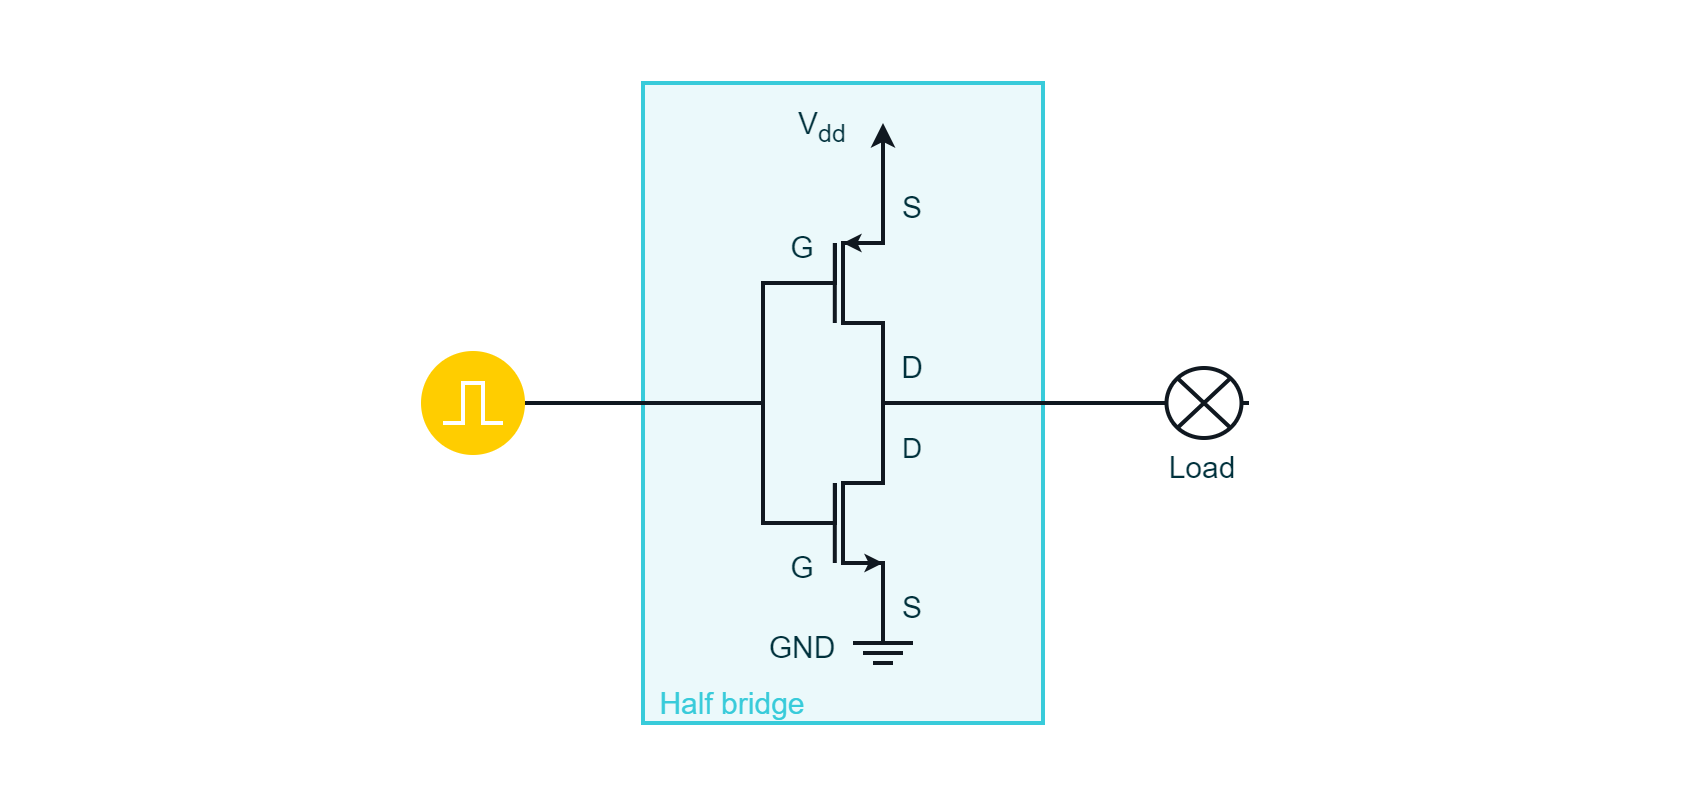

The diagram above was exported from draw.io. Its source (the exported page's mxGraphModel, read from the mxfile embedded in the PNG):
<mxGraphModel dx="750" dy="518" grid="1" gridSize="10" guides="1" tooltips="1" connect="1" arrows="1" fold="1" page="1" pageScale="1" pageWidth="850" pageHeight="1100" math="0" shadow="0">
  <root>
    <mxCell id="0" />
    <mxCell id="1" parent="0" />
    <mxCell id="kPiapD0XzasAypIkvbAB-35" value="" style="rounded=0;whiteSpace=wrap;html=1;strokeColor=#00313C;strokeWidth=2;fontFamily=Arial;fontSize=20;fontColor=#FFFFFF;fillColor=#00313C;opacity=0;" parent="1" vertex="1">
      <mxGeometry x="800" y="200" width="840" height="400" as="geometry" />
    </mxCell>
    <mxCell id="kPiapD0XzasAypIkvbAB-1" value="" style="rounded=0;whiteSpace=wrap;html=1;strokeColor=#38CBDA;strokeWidth=2;fontFamily=Arial;fontSize=20;fontColor=#FFFFFF;fillColor=#EBF9FB;" parent="1" vertex="1">
      <mxGeometry x="1120" y="240" width="200" height="320" as="geometry" />
    </mxCell>
    <mxCell id="kPiapD0XzasAypIkvbAB-18" value="&lt;font style=&quot;font-size: 15px;&quot; color=&quot;#00313c&quot;&gt;GND&lt;/font&gt;" style="rounded=0;whiteSpace=wrap;html=1;strokeColor=none;strokeWidth=2;fontFamily=Arial;fontSize=20;fontColor=#101820;fillColor=none;" parent="1" vertex="1">
      <mxGeometry x="1080" y="500" width="240" height="40" as="geometry" />
    </mxCell>
    <mxCell id="kPiapD0XzasAypIkvbAB-28" value="&lt;font style=&quot;font-size: 15px;&quot; color=&quot;#00313c&quot;&gt;S&lt;/font&gt;" style="rounded=0;whiteSpace=wrap;html=1;strokeColor=none;strokeWidth=2;fontFamily=Arial;fontSize=20;fontColor=#101820;fillColor=none;" parent="1" vertex="1">
      <mxGeometry x="1150" y="480" width="210" height="40" as="geometry" />
    </mxCell>
    <mxCell id="kPiapD0XzasAypIkvbAB-32" value="&lt;font style=&quot;font-size: 15px;&quot; color=&quot;#00313c&quot;&gt;G&lt;/font&gt;" style="rounded=0;whiteSpace=wrap;html=1;strokeColor=none;strokeWidth=2;fontFamily=Arial;fontSize=20;fontColor=#101820;fillColor=none;" parent="1" vertex="1">
      <mxGeometry x="1080" y="460" width="240" height="40" as="geometry" />
    </mxCell>
    <mxCell id="kPiapD0XzasAypIkvbAB-31" value="&lt;font style=&quot;font-size: 14px;&quot; color=&quot;#00313c&quot;&gt;D&lt;/font&gt;" style="rounded=0;whiteSpace=wrap;html=1;strokeColor=none;strokeWidth=2;fontFamily=Arial;fontSize=20;fontColor=#101820;fillColor=none;" parent="1" vertex="1">
      <mxGeometry x="1150" y="400" width="210" height="40" as="geometry" />
    </mxCell>
    <mxCell id="kPiapD0XzasAypIkvbAB-3" value="" style="endArrow=none;html=1;rounded=0;strokeColor=#101820;strokeWidth=2;fontFamily=Arial;fontSize=20;fontColor=#FFFFFF;fillColor=none;" parent="1" edge="1">
      <mxGeometry x="0.3333" y="20" width="50" height="50" relative="1" as="geometry">
        <mxPoint x="1240" y="520" as="sourcePoint" />
        <mxPoint x="1240" y="400" as="targetPoint" />
        <Array as="points">
          <mxPoint x="1240" y="480" />
          <mxPoint x="1220" y="480" />
          <mxPoint x="1220" y="440" />
          <mxPoint x="1240" y="440" />
        </Array>
        <mxPoint as="offset" />
      </mxGeometry>
    </mxCell>
    <mxCell id="kPiapD0XzasAypIkvbAB-4" value="" style="endArrow=none;html=1;rounded=0;strokeColor=#101820;strokeWidth=2;fontFamily=Arial;fontSize=20;fontColor=#FFFFFF;fillColor=none;" parent="1" edge="1">
      <mxGeometry width="50" height="50" relative="1" as="geometry">
        <mxPoint x="1215.9" y="480" as="sourcePoint" />
        <mxPoint x="1215.9" y="440" as="targetPoint" />
      </mxGeometry>
    </mxCell>
    <mxCell id="kPiapD0XzasAypIkvbAB-5" value="" style="endArrow=classic;html=1;rounded=0;strokeColor=#101820;strokeWidth=2;fontFamily=Arial;fontSize=20;fontColor=#FFFFFF;fillColor=none;endSize=3;startSize=3;" parent="1" edge="1">
      <mxGeometry width="50" height="50" relative="1" as="geometry">
        <mxPoint x="1220" y="460" as="sourcePoint" />
        <mxPoint x="1240" y="479.9999999999999" as="targetPoint" />
        <Array as="points">
          <mxPoint x="1220" y="480" />
        </Array>
      </mxGeometry>
    </mxCell>
    <mxCell id="kPiapD0XzasAypIkvbAB-6" value="" style="endArrow=none;html=1;rounded=0;strokeColor=#101820;strokeWidth=2;fontFamily=Arial;fontSize=20;fontColor=#FFFFFF;fillColor=none;" parent="1" edge="1">
      <mxGeometry x="0.3333" y="20" width="50" height="50" relative="1" as="geometry">
        <mxPoint x="1240" y="400" as="sourcePoint" />
        <mxPoint x="1240" y="280" as="targetPoint" />
        <Array as="points">
          <mxPoint x="1240" y="360" />
          <mxPoint x="1220" y="360" />
          <mxPoint x="1220" y="320" />
          <mxPoint x="1240" y="320" />
        </Array>
        <mxPoint as="offset" />
      </mxGeometry>
    </mxCell>
    <mxCell id="kPiapD0XzasAypIkvbAB-7" value="" style="endArrow=none;html=1;rounded=0;strokeColor=#101820;strokeWidth=2;fontFamily=Arial;fontSize=20;fontColor=#FFFFFF;fillColor=none;" parent="1" edge="1">
      <mxGeometry width="50" height="50" relative="1" as="geometry">
        <mxPoint x="1215.9" y="360" as="sourcePoint" />
        <mxPoint x="1215.9" y="320" as="targetPoint" />
      </mxGeometry>
    </mxCell>
    <mxCell id="kPiapD0XzasAypIkvbAB-8" value="" style="endArrow=none;html=1;rounded=0;strokeColor=#101820;strokeWidth=2;fontFamily=Arial;fontSize=20;fontColor=#FFFFFF;fillColor=none;" parent="1" edge="1">
      <mxGeometry width="50" height="50" relative="1" as="geometry">
        <mxPoint x="1216" y="440" as="sourcePoint" />
        <mxPoint x="1216" y="320" as="targetPoint" />
        <Array as="points">
          <mxPoint x="1216" y="460" />
          <mxPoint x="1180" y="460" />
          <mxPoint x="1180" y="340" />
          <mxPoint x="1216" y="340" />
        </Array>
      </mxGeometry>
    </mxCell>
    <mxCell id="kPiapD0XzasAypIkvbAB-9" value="" style="endArrow=classic;html=1;rounded=0;strokeColor=#101820;strokeWidth=2;fontFamily=Arial;fontSize=20;fontColor=#FFFFFF;fillColor=none;endSize=3;startSize=3;" parent="1" edge="1">
      <mxGeometry width="50" height="50" relative="1" as="geometry">
        <mxPoint x="1240" y="300" as="sourcePoint" />
        <mxPoint x="1220" y="320" as="targetPoint" />
        <Array as="points">
          <mxPoint x="1240" y="320" />
        </Array>
      </mxGeometry>
    </mxCell>
    <mxCell id="kPiapD0XzasAypIkvbAB-10" value="" style="endArrow=none;html=1;rounded=0;strokeColor=#101820;strokeWidth=2;fontFamily=Arial;fontSize=20;fontColor=#101820;fillColor=none;" parent="1" source="kPiapD0XzasAypIkvbAB-36" edge="1">
      <mxGeometry width="50" height="50" relative="1" as="geometry">
        <mxPoint x="1440" y="400" as="sourcePoint" />
        <mxPoint x="1240" y="431" as="targetPoint" />
        <Array as="points">
          <mxPoint x="1240" y="400" />
        </Array>
      </mxGeometry>
    </mxCell>
    <mxCell id="kPiapD0XzasAypIkvbAB-11" value="" style="endArrow=classic;html=1;rounded=0;strokeColor=#101820;strokeWidth=2;fontFamily=Arial;fontSize=20;fontColor=#101820;fillColor=none;" parent="1" edge="1">
      <mxGeometry width="50" height="50" relative="1" as="geometry">
        <mxPoint x="1240" y="300" as="sourcePoint" />
        <mxPoint x="1240" y="260" as="targetPoint" />
      </mxGeometry>
    </mxCell>
    <mxCell id="kPiapD0XzasAypIkvbAB-12" value="" style="endArrow=none;html=1;rounded=0;strokeColor=#101820;strokeWidth=2;fontFamily=Arial;fontSize=20;fontColor=#101820;fillColor=none;entryX=1;entryY=0.5;entryDx=0;entryDy=0;" parent="1" target="kPiapD0XzasAypIkvbAB-26" edge="1">
      <mxGeometry width="50" height="50" relative="1" as="geometry">
        <mxPoint x="1180" y="370" as="sourcePoint" />
        <mxPoint x="1140" y="400" as="targetPoint" />
        <Array as="points">
          <mxPoint x="1180" y="400" />
        </Array>
      </mxGeometry>
    </mxCell>
    <mxCell id="kPiapD0XzasAypIkvbAB-13" value="" style="group" parent="1" vertex="1" connectable="0">
      <mxGeometry x="1225" y="520" width="30" height="10" as="geometry" />
    </mxCell>
    <mxCell id="kPiapD0XzasAypIkvbAB-14" value="" style="endArrow=none;html=1;rounded=0;strokeColor=#101820;strokeWidth=2;fontFamily=Arial;fontSize=20;fontColor=#101820;fillColor=none;" parent="kPiapD0XzasAypIkvbAB-13" edge="1">
      <mxGeometry width="50" height="50" relative="1" as="geometry">
        <mxPoint as="sourcePoint" />
        <mxPoint x="30" as="targetPoint" />
      </mxGeometry>
    </mxCell>
    <mxCell id="kPiapD0XzasAypIkvbAB-15" value="" style="endArrow=none;html=1;rounded=0;strokeColor=#101820;strokeWidth=2;fontFamily=Arial;fontSize=20;fontColor=#101820;fillColor=none;" parent="kPiapD0XzasAypIkvbAB-13" edge="1">
      <mxGeometry width="50" height="50" relative="1" as="geometry">
        <mxPoint x="5" y="5" as="sourcePoint" />
        <mxPoint x="25" y="5" as="targetPoint" />
      </mxGeometry>
    </mxCell>
    <mxCell id="kPiapD0XzasAypIkvbAB-16" value="" style="endArrow=none;html=1;rounded=0;strokeColor=#101820;strokeWidth=2;fontFamily=Arial;fontSize=20;fontColor=#101820;fillColor=none;" parent="kPiapD0XzasAypIkvbAB-13" edge="1">
      <mxGeometry width="50" height="50" relative="1" as="geometry">
        <mxPoint x="10" y="10" as="sourcePoint" />
        <mxPoint x="20" y="10" as="targetPoint" />
      </mxGeometry>
    </mxCell>
    <mxCell id="kPiapD0XzasAypIkvbAB-17" value="" style="endArrow=none;html=1;rounded=0;strokeColor=#101820;strokeWidth=2;fontFamily=Arial;fontSize=20;fontColor=#101820;fillColor=none;" parent="kPiapD0XzasAypIkvbAB-13" edge="1">
      <mxGeometry width="50" height="50" relative="1" as="geometry">
        <mxPoint x="25" as="sourcePoint" />
        <mxPoint x="15" y="-20" as="targetPoint" />
        <Array as="points">
          <mxPoint x="15" />
        </Array>
      </mxGeometry>
    </mxCell>
    <mxCell id="kPiapD0XzasAypIkvbAB-19" value="&lt;font style=&quot;font-size: 15px;&quot; color=&quot;#00313c&quot;&gt;V&lt;sub&gt;dd&lt;/sub&gt;&lt;/font&gt;" style="rounded=0;whiteSpace=wrap;html=1;strokeColor=none;strokeWidth=2;fontFamily=Arial;fontSize=20;fontColor=#101820;fillColor=none;" parent="1" vertex="1">
      <mxGeometry x="1080" y="240" width="260" height="40" as="geometry" />
    </mxCell>
    <mxCell id="kPiapD0XzasAypIkvbAB-26" value="" style="ellipse;whiteSpace=wrap;html=1;aspect=fixed;strokeColor=#FFCD00;strokeWidth=2;fontFamily=Arial;fontSize=20;fontColor=#FFFFFF;fillColor=#FFCD00;rounded=0;" parent="1" vertex="1">
      <mxGeometry x="1010" y="375" width="50" height="50" as="geometry" />
    </mxCell>
    <mxCell id="kPiapD0XzasAypIkvbAB-27" value="" style="endArrow=none;html=1;rounded=0;strokeColor=#FFFFFF;strokeWidth=2;fontFamily=Arial;fontSize=20;fontColor=#00313C;fillColor=#FFCD00;" parent="1" edge="1">
      <mxGeometry width="50" height="50" relative="1" as="geometry">
        <mxPoint x="1020" y="410" as="sourcePoint" />
        <mxPoint x="1050" y="410" as="targetPoint" />
        <Array as="points">
          <mxPoint x="1030" y="410" />
          <mxPoint x="1030" y="390" />
          <mxPoint x="1040" y="390" />
          <mxPoint x="1040" y="410" />
        </Array>
      </mxGeometry>
    </mxCell>
    <mxCell id="kPiapD0XzasAypIkvbAB-29" value="&lt;font style=&quot;font-size: 15px;&quot; color=&quot;#00313c&quot;&gt;S&lt;/font&gt;" style="rounded=0;whiteSpace=wrap;html=1;strokeColor=none;strokeWidth=2;fontFamily=Arial;fontSize=20;fontColor=#101820;fillColor=none;" parent="1" vertex="1">
      <mxGeometry x="1150" y="280" width="210" height="40" as="geometry" />
    </mxCell>
    <mxCell id="kPiapD0XzasAypIkvbAB-30" value="&lt;font style=&quot;font-size: 15px;&quot; color=&quot;#00313c&quot;&gt;D&lt;/font&gt;" style="rounded=0;whiteSpace=wrap;html=1;strokeColor=none;strokeWidth=2;fontFamily=Arial;fontSize=20;fontColor=#101820;fillColor=none;" parent="1" vertex="1">
      <mxGeometry x="1150" y="360" width="210" height="40" as="geometry" />
    </mxCell>
    <mxCell id="kPiapD0XzasAypIkvbAB-33" value="&lt;font style=&quot;font-size: 15px;&quot; color=&quot;#00313c&quot;&gt;G&lt;/font&gt;" style="rounded=0;whiteSpace=wrap;html=1;strokeColor=none;strokeWidth=2;fontFamily=Arial;fontSize=20;fontColor=#101820;fillColor=none;" parent="1" vertex="1">
      <mxGeometry x="1080" y="300" width="240" height="40" as="geometry" />
    </mxCell>
    <mxCell id="kPiapD0XzasAypIkvbAB-34" value="&lt;font color=&quot;#00313c&quot;&gt;&lt;span style=&quot;font-size: 15px;&quot;&gt;Load&lt;/span&gt;&lt;/font&gt;" style="rounded=0;whiteSpace=wrap;html=1;strokeColor=none;strokeWidth=2;fontFamily=Arial;fontSize=20;fontColor=#101820;fillColor=none;" parent="1" vertex="1">
      <mxGeometry x="1360" y="420" width="80" height="20" as="geometry" />
    </mxCell>
    <mxCell id="kPiapD0XzasAypIkvbAB-36" value="" style="pointerEvents=1;verticalLabelPosition=bottom;shadow=0;dashed=0;align=center;html=1;verticalAlign=top;shape=mxgraph.electrical.miscellaneous.light_bulb;strokeColor=#101820;strokeWidth=2;fontFamily=Arial;fontSize=20;fontColor=#101820;fillColor=#FFFFFF;" parent="1" vertex="1">
      <mxGeometry x="1378" y="382.5" width="45" height="35" as="geometry" />
    </mxCell>
    <mxCell id="kPiapD0XzasAypIkvbAB-44" value="&lt;span style=&quot;font-size: 15px;&quot;&gt;&lt;font color=&quot;#38cbda&quot;&gt;Half bridge&lt;/font&gt;&lt;/span&gt;" style="rounded=0;whiteSpace=wrap;html=1;strokeColor=none;strokeWidth=2;fillColor=none;fontFamily=Arial;fontSize=16;fontColor=#3D3F4F;align=center;" parent="1" vertex="1">
      <mxGeometry x="1120" y="540" width="90" height="20" as="geometry" />
    </mxCell>
  </root>
</mxGraphModel>